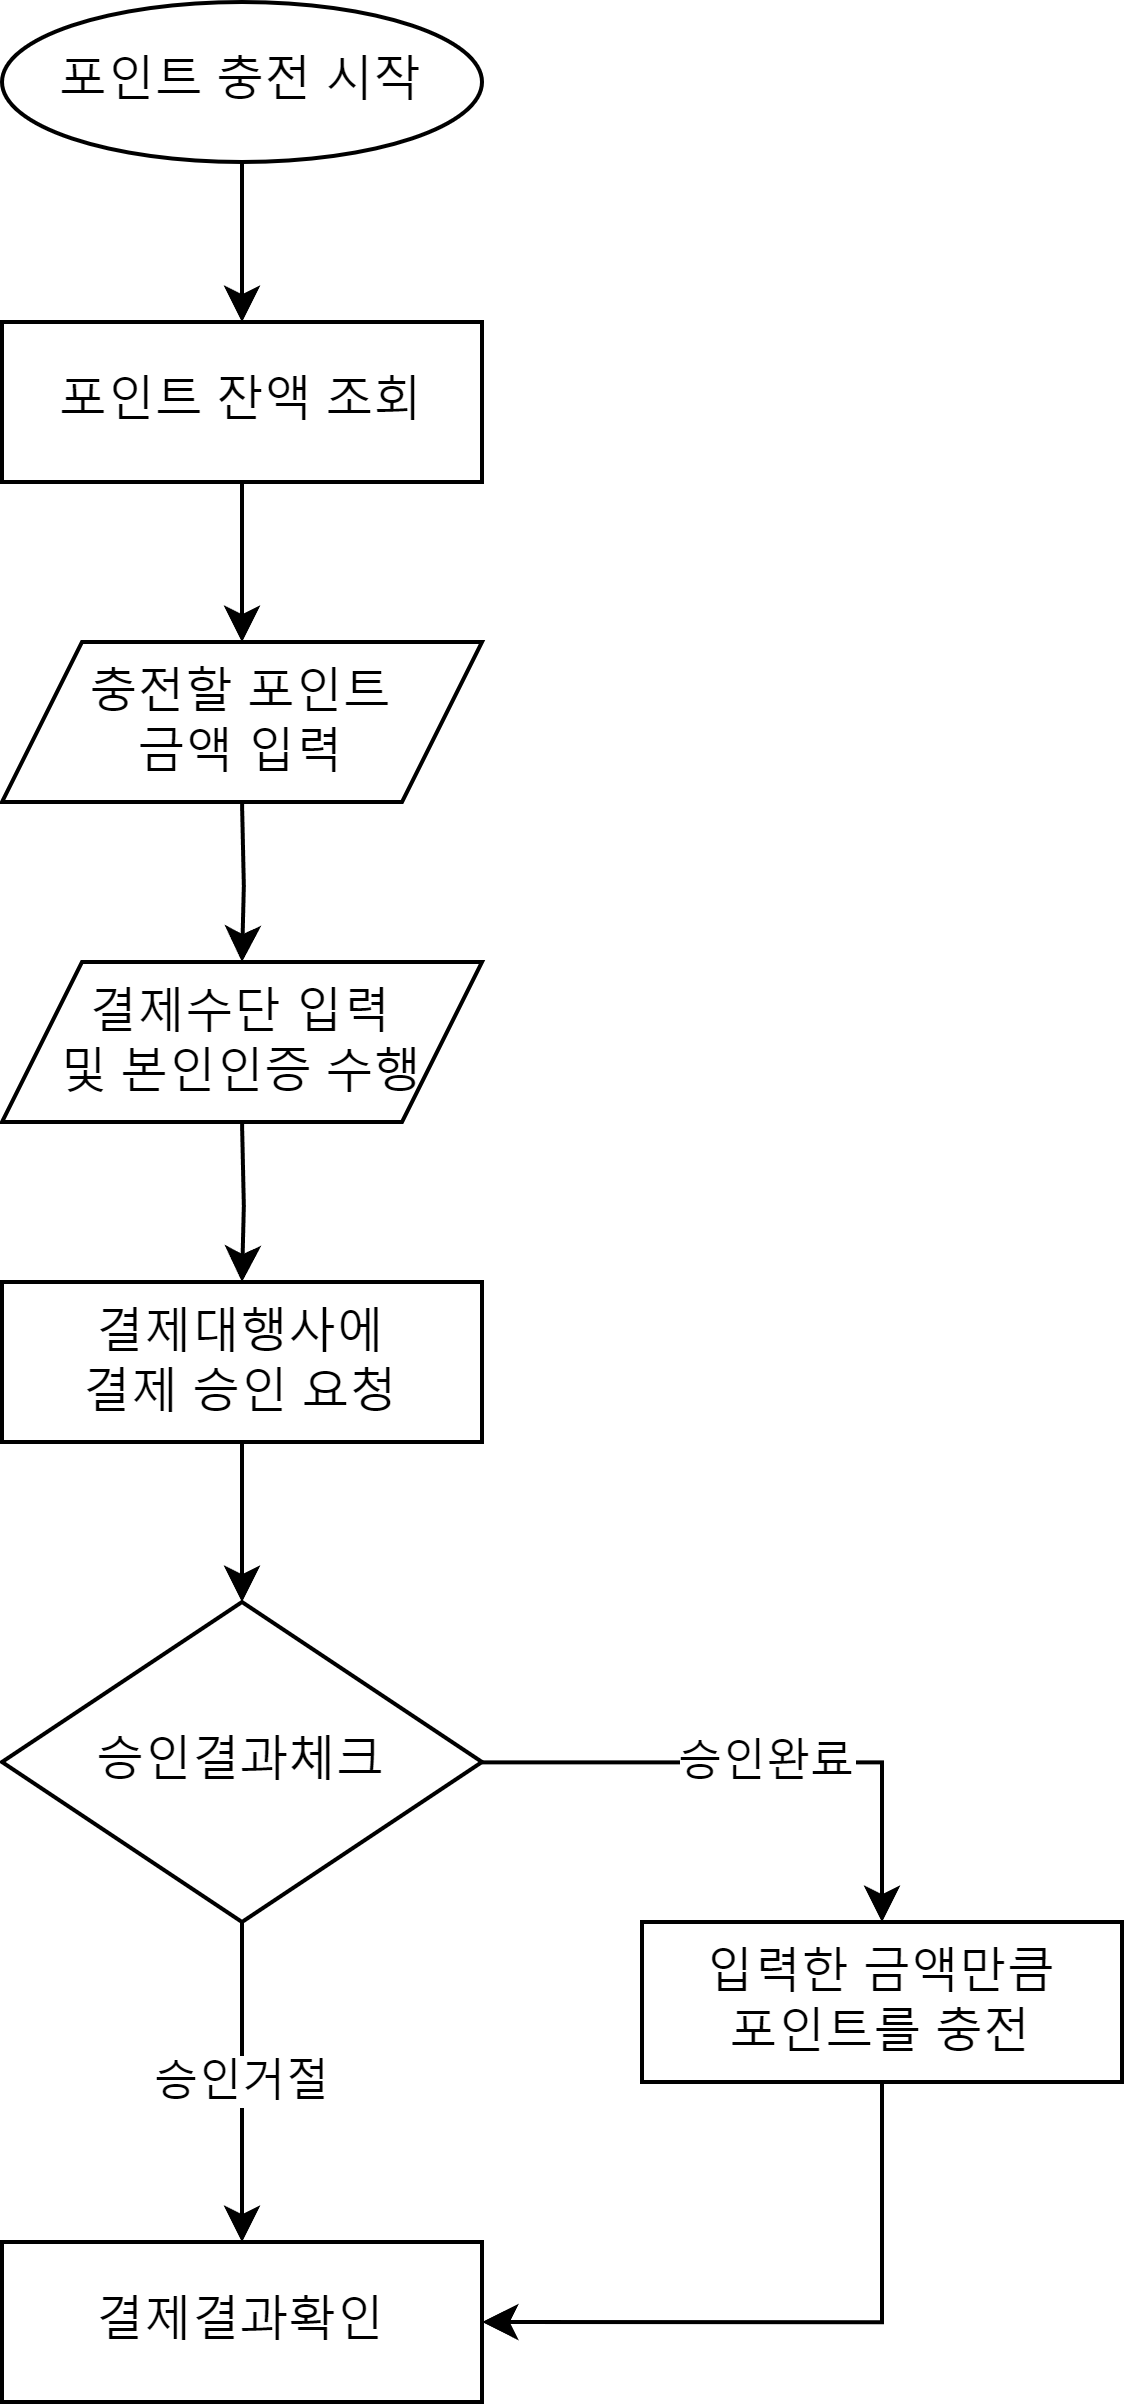

The diagram above was exported from draw.io. Its source (the exported page's mxGraphModel, read from the mxfile embedded in the PNG):
<mxGraphModel dx="1640" dy="989" grid="1" gridSize="10" guides="1" tooltips="1" connect="1" arrows="1" fold="1" page="1" pageScale="1" pageWidth="850" pageHeight="1100" math="0" shadow="0" extFonts="Permanent Marker^https://fonts.googleapis.com/css?family=Permanent+Marker">
  <root>
    <mxCell id="0" />
    <mxCell id="1" parent="0" />
    <mxCell id="2" value="" style="group" vertex="1" connectable="0" parent="1">
      <mxGeometry x="3000" y="360" width="280" height="600" as="geometry" />
    </mxCell>
    <mxCell id="3" style="edgeStyle=orthogonalEdgeStyle;rounded=0;orthogonalLoop=1;jettySize=auto;html=1;entryX=0.5;entryY=0;entryDx=0;entryDy=0;" edge="1" parent="2" source="4">
      <mxGeometry relative="1" as="geometry">
        <mxPoint x="60" y="159.9999999999999" as="targetPoint" />
      </mxGeometry>
    </mxCell>
    <mxCell id="4" value="포인트 잔액 조회" style="rounded=0;whiteSpace=wrap;html=1;" vertex="1" parent="2">
      <mxGeometry y="80" width="120" height="40" as="geometry" />
    </mxCell>
    <mxCell id="5" style="edgeStyle=orthogonalEdgeStyle;rounded=0;orthogonalLoop=1;jettySize=auto;html=1;entryX=0.5;entryY=0;entryDx=0;entryDy=0;" edge="1" parent="2">
      <mxGeometry relative="1" as="geometry">
        <mxPoint x="60" y="200" as="sourcePoint" />
        <mxPoint x="60" y="240" as="targetPoint" />
      </mxGeometry>
    </mxCell>
    <mxCell id="6" value="승인거절" style="edgeStyle=orthogonalEdgeStyle;rounded=0;orthogonalLoop=1;jettySize=auto;html=1;entryX=0.5;entryY=0;entryDx=0;entryDy=0;" edge="1" parent="2" source="8" target="14">
      <mxGeometry relative="1" as="geometry">
        <mxPoint as="offset" />
      </mxGeometry>
    </mxCell>
    <mxCell id="7" value="승인완료" style="edgeStyle=orthogonalEdgeStyle;rounded=0;orthogonalLoop=1;jettySize=auto;html=1;entryX=0.5;entryY=0;entryDx=0;entryDy=0;" edge="1" parent="2" source="8" target="13">
      <mxGeometry relative="1" as="geometry" />
    </mxCell>
    <mxCell id="8" value="승인결과체크" style="rhombus;whiteSpace=wrap;html=1;" vertex="1" parent="2">
      <mxGeometry y="400" width="120" height="80" as="geometry" />
    </mxCell>
    <mxCell id="9" style="edgeStyle=orthogonalEdgeStyle;rounded=0;orthogonalLoop=1;jettySize=auto;html=1;entryX=0.5;entryY=0;entryDx=0;entryDy=0;" edge="1" parent="2" target="11">
      <mxGeometry relative="1" as="geometry">
        <mxPoint x="60" y="280" as="sourcePoint" />
      </mxGeometry>
    </mxCell>
    <mxCell id="10" style="edgeStyle=orthogonalEdgeStyle;rounded=0;orthogonalLoop=1;jettySize=auto;html=1;entryX=0.5;entryY=0;entryDx=0;entryDy=0;" edge="1" parent="2" source="11" target="8">
      <mxGeometry relative="1" as="geometry" />
    </mxCell>
    <mxCell id="11" value="결제대행사에&lt;div&gt;결제 승인 요청&lt;/div&gt;" style="rounded=0;whiteSpace=wrap;html=1;" vertex="1" parent="2">
      <mxGeometry y="320" width="120" height="40" as="geometry" />
    </mxCell>
    <mxCell id="12" style="edgeStyle=orthogonalEdgeStyle;rounded=0;orthogonalLoop=1;jettySize=auto;html=1;entryX=1;entryY=0.5;entryDx=0;entryDy=0;exitX=0.5;exitY=1;exitDx=0;exitDy=0;" edge="1" parent="2" source="13" target="14">
      <mxGeometry relative="1" as="geometry" />
    </mxCell>
    <mxCell id="13" value="입력한 금액만큼&lt;div&gt;포인트를 충전&lt;/div&gt;" style="rounded=0;whiteSpace=wrap;html=1;" vertex="1" parent="2">
      <mxGeometry x="160" y="480" width="120" height="40" as="geometry" />
    </mxCell>
    <mxCell id="14" value="결제결과확인" style="rounded=0;whiteSpace=wrap;html=1;" vertex="1" parent="2">
      <mxGeometry y="560" width="120" height="40" as="geometry" />
    </mxCell>
    <mxCell id="15" value="충전할 포인트&lt;div&gt;금액 입력&lt;/div&gt;" style="shape=parallelogram;perimeter=parallelogramPerimeter;whiteSpace=wrap;html=1;fixedSize=1;" vertex="1" parent="2">
      <mxGeometry y="160" width="120" height="40" as="geometry" />
    </mxCell>
    <mxCell id="16" value="결제수단 입력&lt;div&gt;및 본인인증 수행&lt;/div&gt;" style="shape=parallelogram;perimeter=parallelogramPerimeter;whiteSpace=wrap;html=1;fixedSize=1;" vertex="1" parent="2">
      <mxGeometry y="240" width="120" height="40" as="geometry" />
    </mxCell>
    <mxCell id="17" style="edgeStyle=orthogonalEdgeStyle;rounded=0;orthogonalLoop=1;jettySize=auto;html=1;entryX=0.5;entryY=0;entryDx=0;entryDy=0;" edge="1" parent="2" source="18" target="4">
      <mxGeometry relative="1" as="geometry" />
    </mxCell>
    <mxCell id="18" value="포인트 충전 시작" style="ellipse;whiteSpace=wrap;html=1;" vertex="1" parent="2">
      <mxGeometry width="120" height="40" as="geometry" />
    </mxCell>
  </root>
</mxGraphModel>